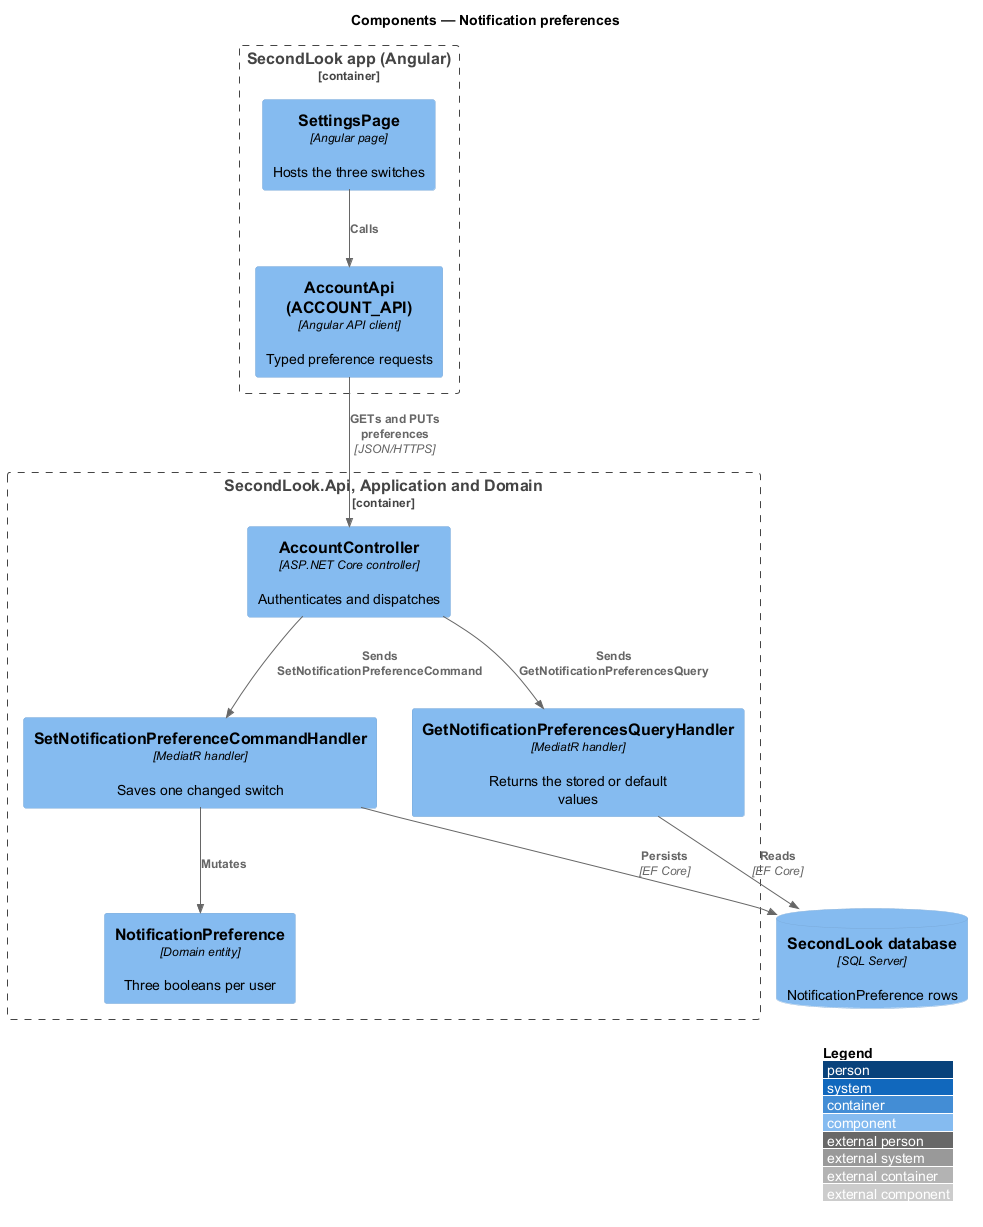

The diagram above was rendered by PlantUML. Its source (embedded in the PNG):
@startuml
!include <C4/C4_Component>
LAYOUT_WITH_LEGEND()
title Components — Notification preferences

Container_Boundary(spa, "SecondLook app (Angular)") {
  Component(page, "SettingsPage", "Angular page", "Hosts the three switches")
  Component(client, "AccountApi (ACCOUNT_API)", "Angular API client", "Typed preference requests")
}
Container_Boundary(api, "SecondLook.Api, Application and Domain") {
  Component(ctrl, "AccountController", "ASP.NET Core controller", "Authenticates and dispatches")
  Component(get, "GetNotificationPreferencesQueryHandler", "MediatR handler", "Returns the stored or default values")
  Component(set, "SetNotificationPreferenceCommandHandler", "MediatR handler", "Saves one changed switch")
  Component(pref, "NotificationPreference", "Domain entity", "Three booleans per user")
}
ComponentDb(db, "SecondLook database", "SQL Server", "NotificationPreference rows")

Rel(page, client, "Calls")
Rel(client, ctrl, "GETs and PUTs preferences", "JSON/HTTPS")
Rel(ctrl, get, "Sends GetNotificationPreferencesQuery")
Rel(ctrl, set, "Sends SetNotificationPreferenceCommand")
Rel(set, pref, "Mutates")
Rel(get, db, "Reads", "EF Core")
Rel(set, db, "Persists", "EF Core")
@enduml